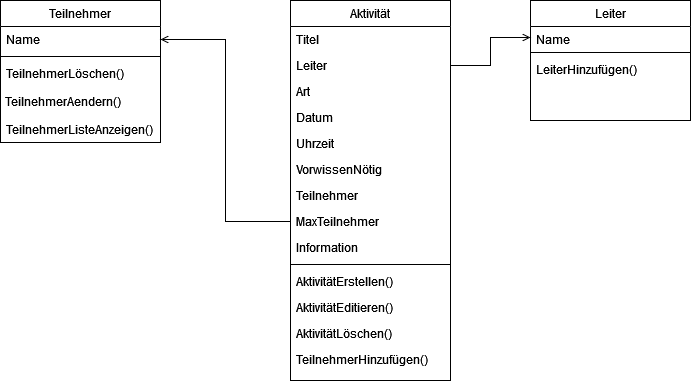

The diagram above was exported from draw.io. Its source (the exported page's mxGraphModel, read from the mxfile embedded in the PNG):
<mxGraphModel dx="2074" dy="1153" grid="1" gridSize="10" guides="1" tooltips="1" connect="1" arrows="1" fold="1" page="1" pageScale="1" pageWidth="827" pageHeight="1169" math="0" shadow="0">
  <root>
    <mxCell id="WIyWlLk6GJQsqaUBKTNV-0" />
    <mxCell id="WIyWlLk6GJQsqaUBKTNV-1" parent="WIyWlLk6GJQsqaUBKTNV-0" />
    <mxCell id="zkfFHV4jXpPFQw0GAbJ--0" value="Teilnehmer" style="swimlane;fontStyle=0;align=center;verticalAlign=top;childLayout=stackLayout;horizontal=1;startSize=26;horizontalStack=0;resizeParent=1;resizeLast=0;collapsible=1;marginBottom=0;rounded=0;shadow=0;strokeWidth=1;" parent="WIyWlLk6GJQsqaUBKTNV-1" vertex="1">
      <mxGeometry x="70" y="120" width="160" height="142" as="geometry">
        <mxRectangle x="230" y="140" width="160" height="26" as="alternateBounds" />
      </mxGeometry>
    </mxCell>
    <mxCell id="zkfFHV4jXpPFQw0GAbJ--1" value="Name" style="text;align=left;verticalAlign=top;spacingLeft=4;spacingRight=4;overflow=hidden;rotatable=0;points=[[0,0.5],[1,0.5]];portConstraint=eastwest;" parent="zkfFHV4jXpPFQw0GAbJ--0" vertex="1">
      <mxGeometry y="26" width="160" height="26" as="geometry" />
    </mxCell>
    <mxCell id="zkfFHV4jXpPFQw0GAbJ--4" value="" style="line;html=1;strokeWidth=1;align=left;verticalAlign=middle;spacingTop=-1;spacingLeft=3;spacingRight=3;rotatable=0;labelPosition=right;points=[];portConstraint=eastwest;" parent="zkfFHV4jXpPFQw0GAbJ--0" vertex="1">
      <mxGeometry y="52" width="160" height="8" as="geometry" />
    </mxCell>
    <mxCell id="tbtKJxFOSP7AtvLrXXXn-5" value="TeilnehmerLöschen()" style="text;align=left;verticalAlign=top;spacingLeft=4;spacingRight=4;overflow=hidden;rotatable=0;points=[[0,0.5],[1,0.5]];portConstraint=eastwest;" parent="zkfFHV4jXpPFQw0GAbJ--0" vertex="1">
      <mxGeometry y="60" width="160" height="26" as="geometry" />
    </mxCell>
    <mxCell id="gim1uEZaynjEt-Y4ziyy-0" value="&lt;div align=&quot;left&quot;&gt;&amp;nbsp;TeilnehmerAendern()&lt;/div&gt;" style="text;html=1;align=left;verticalAlign=middle;resizable=0;points=[];autosize=1;strokeColor=none;fillColor=none;" parent="zkfFHV4jXpPFQw0GAbJ--0" vertex="1">
      <mxGeometry y="86" width="160" height="30" as="geometry" />
    </mxCell>
    <mxCell id="gim1uEZaynjEt-Y4ziyy-5" value="TeilnehmerListeAnzeigen()" style="text;align=left;verticalAlign=top;spacingLeft=4;spacingRight=4;overflow=hidden;rotatable=0;points=[[0,0.5],[1,0.5]];portConstraint=eastwest;" parent="zkfFHV4jXpPFQw0GAbJ--0" vertex="1">
      <mxGeometry y="116" width="160" height="26" as="geometry" />
    </mxCell>
    <mxCell id="zkfFHV4jXpPFQw0GAbJ--13" value="Leiter" style="swimlane;fontStyle=0;align=center;verticalAlign=top;childLayout=stackLayout;horizontal=1;startSize=26;horizontalStack=0;resizeParent=1;resizeLast=0;collapsible=1;marginBottom=0;rounded=0;shadow=0;strokeWidth=1;" parent="WIyWlLk6GJQsqaUBKTNV-1" vertex="1">
      <mxGeometry x="600" y="120" width="160" height="120" as="geometry">
        <mxRectangle x="340" y="380" width="170" height="26" as="alternateBounds" />
      </mxGeometry>
    </mxCell>
    <mxCell id="zkfFHV4jXpPFQw0GAbJ--14" value="Name" style="text;align=left;verticalAlign=top;spacingLeft=4;spacingRight=4;overflow=hidden;rotatable=0;points=[[0,0.5],[1,0.5]];portConstraint=eastwest;" parent="zkfFHV4jXpPFQw0GAbJ--13" vertex="1">
      <mxGeometry y="26" width="160" height="22" as="geometry" />
    </mxCell>
    <mxCell id="zkfFHV4jXpPFQw0GAbJ--15" value="" style="line;html=1;strokeWidth=1;align=left;verticalAlign=middle;spacingTop=-1;spacingLeft=3;spacingRight=3;rotatable=0;labelPosition=right;points=[];portConstraint=eastwest;" parent="zkfFHV4jXpPFQw0GAbJ--13" vertex="1">
      <mxGeometry y="48" width="160" height="8" as="geometry" />
    </mxCell>
    <mxCell id="gim1uEZaynjEt-Y4ziyy-6" value="LeiterHinzufügen()" style="text;align=left;verticalAlign=top;spacingLeft=4;spacingRight=4;overflow=hidden;rotatable=0;points=[[0,0.5],[1,0.5]];portConstraint=eastwest;" parent="zkfFHV4jXpPFQw0GAbJ--13" vertex="1">
      <mxGeometry y="56" width="160" height="26" as="geometry" />
    </mxCell>
    <mxCell id="zkfFHV4jXpPFQw0GAbJ--17" value="Aktivität" style="swimlane;fontStyle=0;align=center;verticalAlign=top;childLayout=stackLayout;horizontal=1;startSize=26;horizontalStack=0;resizeParent=1;resizeLast=0;collapsible=1;marginBottom=0;rounded=0;shadow=0;strokeWidth=1;" parent="WIyWlLk6GJQsqaUBKTNV-1" vertex="1">
      <mxGeometry x="360" y="120" width="160" height="380" as="geometry">
        <mxRectangle x="550" y="140" width="160" height="26" as="alternateBounds" />
      </mxGeometry>
    </mxCell>
    <mxCell id="zkfFHV4jXpPFQw0GAbJ--18" value="Titel" style="text;align=left;verticalAlign=top;spacingLeft=4;spacingRight=4;overflow=hidden;rotatable=0;points=[[0,0.5],[1,0.5]];portConstraint=eastwest;" parent="zkfFHV4jXpPFQw0GAbJ--17" vertex="1">
      <mxGeometry y="26" width="160" height="26" as="geometry" />
    </mxCell>
    <mxCell id="zkfFHV4jXpPFQw0GAbJ--19" value="Leiter" style="text;align=left;verticalAlign=top;spacingLeft=4;spacingRight=4;overflow=hidden;rotatable=0;points=[[0,0.5],[1,0.5]];portConstraint=eastwest;rounded=0;shadow=0;html=0;" parent="zkfFHV4jXpPFQw0GAbJ--17" vertex="1">
      <mxGeometry y="52" width="160" height="26" as="geometry" />
    </mxCell>
    <mxCell id="zkfFHV4jXpPFQw0GAbJ--20" value="Art" style="text;align=left;verticalAlign=top;spacingLeft=4;spacingRight=4;overflow=hidden;rotatable=0;points=[[0,0.5],[1,0.5]];portConstraint=eastwest;rounded=0;shadow=0;html=0;" parent="zkfFHV4jXpPFQw0GAbJ--17" vertex="1">
      <mxGeometry y="78" width="160" height="26" as="geometry" />
    </mxCell>
    <mxCell id="zkfFHV4jXpPFQw0GAbJ--21" value="Datum" style="text;align=left;verticalAlign=top;spacingLeft=4;spacingRight=4;overflow=hidden;rotatable=0;points=[[0,0.5],[1,0.5]];portConstraint=eastwest;rounded=0;shadow=0;html=0;" parent="zkfFHV4jXpPFQw0GAbJ--17" vertex="1">
      <mxGeometry y="104" width="160" height="26" as="geometry" />
    </mxCell>
    <mxCell id="zkfFHV4jXpPFQw0GAbJ--22" value="Uhrzeit" style="text;align=left;verticalAlign=top;spacingLeft=4;spacingRight=4;overflow=hidden;rotatable=0;points=[[0,0.5],[1,0.5]];portConstraint=eastwest;rounded=0;shadow=0;html=0;" parent="zkfFHV4jXpPFQw0GAbJ--17" vertex="1">
      <mxGeometry y="130" width="160" height="26" as="geometry" />
    </mxCell>
    <mxCell id="tbtKJxFOSP7AtvLrXXXn-0" value="VorwissenNötig" style="text;align=left;verticalAlign=top;spacingLeft=4;spacingRight=4;overflow=hidden;rotatable=0;points=[[0,0.5],[1,0.5]];portConstraint=eastwest;rounded=0;shadow=0;html=0;" parent="zkfFHV4jXpPFQw0GAbJ--17" vertex="1">
      <mxGeometry y="156" width="160" height="26" as="geometry" />
    </mxCell>
    <mxCell id="tbtKJxFOSP7AtvLrXXXn-9" value="Teilnehmer" style="text;align=left;verticalAlign=top;spacingLeft=4;spacingRight=4;overflow=hidden;rotatable=0;points=[[0,0.5],[1,0.5]];portConstraint=eastwest;rounded=0;shadow=0;html=0;" parent="zkfFHV4jXpPFQw0GAbJ--17" vertex="1">
      <mxGeometry y="182" width="160" height="26" as="geometry" />
    </mxCell>
    <mxCell id="tbtKJxFOSP7AtvLrXXXn-8" value="MaxTeilnehmer" style="text;align=left;verticalAlign=top;spacingLeft=4;spacingRight=4;overflow=hidden;rotatable=0;points=[[0,0.5],[1,0.5]];portConstraint=eastwest;rounded=0;shadow=0;html=0;" parent="zkfFHV4jXpPFQw0GAbJ--17" vertex="1">
      <mxGeometry y="208" width="160" height="26" as="geometry" />
    </mxCell>
    <mxCell id="tbtKJxFOSP7AtvLrXXXn-1" value="Information" style="text;align=left;verticalAlign=top;spacingLeft=4;spacingRight=4;overflow=hidden;rotatable=0;points=[[0,0.5],[1,0.5]];portConstraint=eastwest;rounded=0;shadow=0;html=0;" parent="zkfFHV4jXpPFQw0GAbJ--17" vertex="1">
      <mxGeometry y="234" width="160" height="26" as="geometry" />
    </mxCell>
    <mxCell id="zkfFHV4jXpPFQw0GAbJ--23" value="" style="line;html=1;strokeWidth=1;align=left;verticalAlign=middle;spacingTop=-1;spacingLeft=3;spacingRight=3;rotatable=0;labelPosition=right;points=[];portConstraint=eastwest;" parent="zkfFHV4jXpPFQw0GAbJ--17" vertex="1">
      <mxGeometry y="260" width="160" height="8" as="geometry" />
    </mxCell>
    <mxCell id="zkfFHV4jXpPFQw0GAbJ--24" value="AktivitätErstellen()" style="text;align=left;verticalAlign=top;spacingLeft=4;spacingRight=4;overflow=hidden;rotatable=0;points=[[0,0.5],[1,0.5]];portConstraint=eastwest;" parent="zkfFHV4jXpPFQw0GAbJ--17" vertex="1">
      <mxGeometry y="268" width="160" height="26" as="geometry" />
    </mxCell>
    <mxCell id="zkfFHV4jXpPFQw0GAbJ--25" value="AktivitätEditieren()" style="text;align=left;verticalAlign=top;spacingLeft=4;spacingRight=4;overflow=hidden;rotatable=0;points=[[0,0.5],[1,0.5]];portConstraint=eastwest;" parent="zkfFHV4jXpPFQw0GAbJ--17" vertex="1">
      <mxGeometry y="294" width="160" height="26" as="geometry" />
    </mxCell>
    <mxCell id="tbtKJxFOSP7AtvLrXXXn-3" value="AktivitätLöschen()" style="text;align=left;verticalAlign=top;spacingLeft=4;spacingRight=4;overflow=hidden;rotatable=0;points=[[0,0.5],[1,0.5]];portConstraint=eastwest;" parent="zkfFHV4jXpPFQw0GAbJ--17" vertex="1">
      <mxGeometry y="320" width="160" height="26" as="geometry" />
    </mxCell>
    <mxCell id="tbtKJxFOSP7AtvLrXXXn-2" value="TeilnehmerHinzufügen()" style="text;align=left;verticalAlign=top;spacingLeft=4;spacingRight=4;overflow=hidden;rotatable=0;points=[[0,0.5],[1,0.5]];portConstraint=eastwest;" parent="zkfFHV4jXpPFQw0GAbJ--17" vertex="1">
      <mxGeometry y="346" width="160" height="26" as="geometry" />
    </mxCell>
    <mxCell id="tbtKJxFOSP7AtvLrXXXn-7" style="rounded=0;orthogonalLoop=1;jettySize=auto;html=1;exitX=1;exitY=0.5;exitDx=0;exitDy=0;entryX=0;entryY=0.5;entryDx=0;entryDy=0;edgeStyle=orthogonalEdgeStyle;endArrow=open;endFill=0;" parent="WIyWlLk6GJQsqaUBKTNV-1" source="zkfFHV4jXpPFQw0GAbJ--19" target="zkfFHV4jXpPFQw0GAbJ--14" edge="1">
      <mxGeometry relative="1" as="geometry" />
    </mxCell>
    <mxCell id="tbtKJxFOSP7AtvLrXXXn-10" style="edgeStyle=orthogonalEdgeStyle;rounded=0;orthogonalLoop=1;jettySize=auto;html=1;exitX=0;exitY=0.5;exitDx=0;exitDy=0;entryX=1;entryY=0.5;entryDx=0;entryDy=0;endArrow=open;endFill=0;" parent="WIyWlLk6GJQsqaUBKTNV-1" source="tbtKJxFOSP7AtvLrXXXn-8" target="zkfFHV4jXpPFQw0GAbJ--1" edge="1">
      <mxGeometry relative="1" as="geometry" />
    </mxCell>
  </root>
</mxGraphModel>